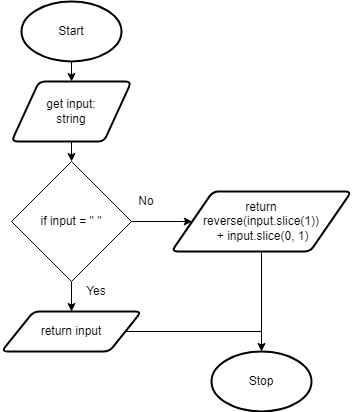

The diagram above was exported from draw.io. Its source (the exported page's mxGraphModel, read from the mxfile embedded in the PNG):
<mxGraphModel dx="1074" dy="717" grid="1" gridSize="10" guides="1" tooltips="1" connect="1" arrows="1" fold="1" page="1" pageScale="1" pageWidth="827" pageHeight="1169" math="0" shadow="0">
  <root>
    <mxCell id="0" />
    <mxCell id="1" parent="0" />
    <mxCell id="18" style="edgeStyle=none;html=1;exitX=0.5;exitY=1;exitDx=0;exitDy=0;exitPerimeter=0;entryX=0.5;entryY=0;entryDx=0;entryDy=0;" parent="1" source="19" target="21" edge="1">
      <mxGeometry relative="1" as="geometry" />
    </mxCell>
    <mxCell id="19" value="Start" style="strokeWidth=2;html=1;shape=mxgraph.flowchart.start_1;whiteSpace=wrap;" parent="1" vertex="1">
      <mxGeometry x="120" y="30" width="100" height="60" as="geometry" />
    </mxCell>
    <mxCell id="60" style="edgeStyle=none;html=1;exitX=0.5;exitY=1;exitDx=0;exitDy=0;entryX=0.5;entryY=0;entryDx=0;entryDy=0;" parent="1" source="21" target="59" edge="1">
      <mxGeometry relative="1" as="geometry" />
    </mxCell>
    <mxCell id="21" value="get input: &lt;br&gt;string" style="shape=parallelogram;html=1;strokeWidth=2;perimeter=parallelogramPerimeter;whiteSpace=wrap;rounded=1;arcSize=12;size=0.23;" parent="1" vertex="1">
      <mxGeometry x="110" y="110" width="120" height="60" as="geometry" />
    </mxCell>
    <mxCell id="22" value="Stop" style="strokeWidth=2;html=1;shape=mxgraph.flowchart.start_1;whiteSpace=wrap;" parent="1" vertex="1">
      <mxGeometry x="310" y="380" width="100" height="60" as="geometry" />
    </mxCell>
    <mxCell id="30" style="edgeStyle=none;html=1;exitX=0.5;exitY=1;exitDx=0;exitDy=0;entryX=0.5;entryY=0;entryDx=0;entryDy=0;entryPerimeter=0;" parent="1" source="56" target="22" edge="1">
      <mxGeometry relative="1" as="geometry">
        <mxPoint x="450" y="550" as="sourcePoint" />
      </mxGeometry>
    </mxCell>
    <mxCell id="56" value="return &lt;br&gt;reverse(input.slice(1))&lt;br&gt;&amp;nbsp;+ input.slice(0, 1)" style="shape=parallelogram;html=1;strokeWidth=2;perimeter=parallelogramPerimeter;whiteSpace=wrap;rounded=1;arcSize=12;size=0.23;" parent="1" vertex="1">
      <mxGeometry x="270" y="220" width="180" height="60" as="geometry" />
    </mxCell>
    <mxCell id="61" style="edgeStyle=none;html=1;exitX=1;exitY=0.5;exitDx=0;exitDy=0;entryX=0;entryY=0.5;entryDx=0;entryDy=0;" parent="1" source="59" target="56" edge="1">
      <mxGeometry relative="1" as="geometry">
        <mxPoint x="270" y="240" as="targetPoint" />
      </mxGeometry>
    </mxCell>
    <mxCell id="64" style="edgeStyle=none;html=1;exitX=0.5;exitY=1;exitDx=0;exitDy=0;entryX=0.5;entryY=0;entryDx=0;entryDy=0;" parent="1" source="59" target="63" edge="1">
      <mxGeometry relative="1" as="geometry" />
    </mxCell>
    <mxCell id="59" value="if input = &quot; &quot;" style="rhombus;whiteSpace=wrap;html=1;" parent="1" vertex="1">
      <mxGeometry x="110" y="190" width="120" height="120" as="geometry" />
    </mxCell>
    <mxCell id="62" value="No" style="text;html=1;strokeColor=none;fillColor=none;align=center;verticalAlign=middle;whiteSpace=wrap;rounded=0;" parent="1" vertex="1">
      <mxGeometry x="230" y="220" width="30" height="20" as="geometry" />
    </mxCell>
    <mxCell id="73" style="edgeStyle=none;rounded=0;html=1;exitX=1;exitY=0.5;exitDx=0;exitDy=0;endArrow=none;endFill=0;" parent="1" source="63" edge="1">
      <mxGeometry relative="1" as="geometry">
        <mxPoint x="360" y="360" as="targetPoint" />
      </mxGeometry>
    </mxCell>
    <mxCell id="63" value="return input" style="shape=parallelogram;html=1;strokeWidth=2;perimeter=parallelogramPerimeter;whiteSpace=wrap;rounded=1;arcSize=12;size=0.23;" parent="1" vertex="1">
      <mxGeometry x="100" y="340" width="140" height="40" as="geometry" />
    </mxCell>
    <mxCell id="65" value="Yes" style="text;html=1;strokeColor=none;fillColor=none;align=center;verticalAlign=middle;whiteSpace=wrap;rounded=0;" parent="1" vertex="1">
      <mxGeometry x="180" y="310" width="30" height="20" as="geometry" />
    </mxCell>
  </root>
</mxGraphModel>